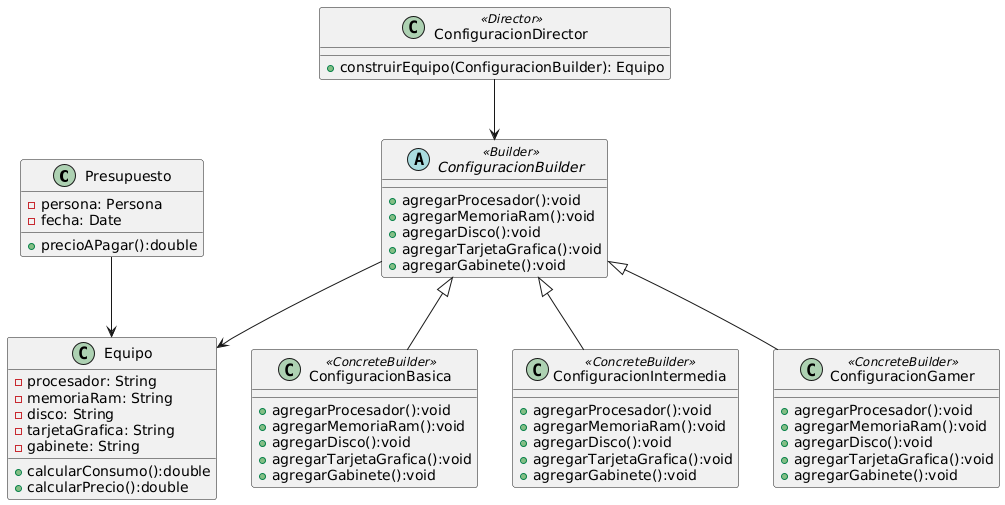

The diagram above was rendered by PlantUML. Its source (embedded in the PNG):
@startuml
class Presupuesto{
  -persona: Persona
  -fecha: Date
  +precioAPagar():double
}
class Equipo{
  -procesador: String
  -memoriaRam: String
  -disco: String
  -tarjetaGrafica: String
  -gabinete: String
  +calcularConsumo():double
  +calcularPrecio():double
}
abstract class ConfiguracionBuilder <<Builder>>{
  +agregarProcesador():void
  +agregarMemoriaRam():void
  +agregarDisco():void
  +agregarTarjetaGrafica():void
  +agregarGabinete():void
}
class ConfiguracionBasica <<ConcreteBuilder>>{
  +agregarProcesador():void
  +agregarMemoriaRam():void
  +agregarDisco():void
  +agregarTarjetaGrafica():void
  +agregarGabinete():void
}
class ConfiguracionIntermedia <<ConcreteBuilder>>{
  +agregarProcesador():void
  +agregarMemoriaRam():void
  +agregarDisco():void
  +agregarTarjetaGrafica():void
  +agregarGabinete():void
}
class ConfiguracionGamer <<ConcreteBuilder>>{
  +agregarProcesador():void
  +agregarMemoriaRam():void
  +agregarDisco():void
  +agregarTarjetaGrafica():void
  +agregarGabinete():void
}
class ConfiguracionDirector <<Director>>{
  +construirEquipo(ConfiguracionBuilder): Equipo
}
Presupuesto --> Equipo

ConfiguracionDirector --> ConfiguracionBuilder

ConfiguracionBuilder <|-- ConfiguracionBasica 
ConfiguracionBuilder <|-- ConfiguracionIntermedia 
ConfiguracionBuilder <|-- ConfiguracionGamer 

ConfiguracionBuilder --> Equipo
@enduml